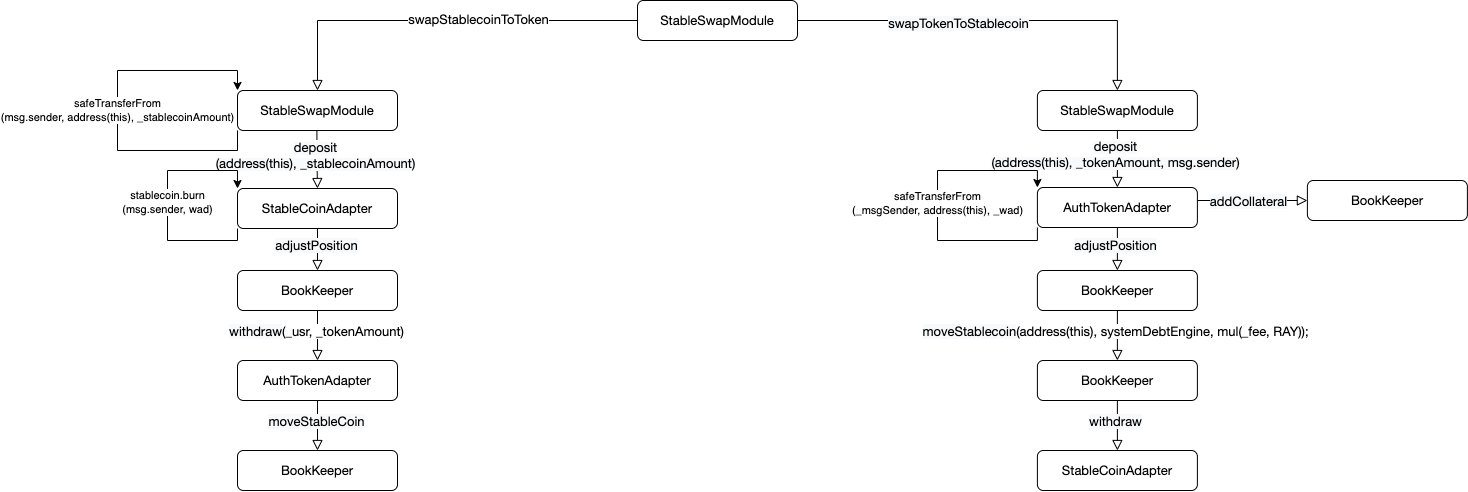

The diagram above was exported from draw.io. Its source (the exported page's mxGraphModel, read from the mxfile embedded in the PNG):
<mxGraphModel dx="1878" dy="654" grid="1" gridSize="10" guides="1" tooltips="1" connect="1" arrows="1" fold="1" page="1" pageScale="1" pageWidth="827" pageHeight="1169" math="0" shadow="0">
  <root>
    <mxCell id="WIyWlLk6GJQsqaUBKTNV-0" />
    <mxCell id="WIyWlLk6GJQsqaUBKTNV-1" parent="WIyWlLk6GJQsqaUBKTNV-0" />
    <mxCell id="WIyWlLk6GJQsqaUBKTNV-2" value="" style="rounded=0;html=1;jettySize=auto;orthogonalLoop=1;fontSize=11;endArrow=block;endFill=0;endSize=8;strokeWidth=1;shadow=0;labelBackgroundColor=none;edgeStyle=orthogonalEdgeStyle;entryX=0.5;entryY=0;entryDx=0;entryDy=0;" parent="WIyWlLk6GJQsqaUBKTNV-1" source="WIyWlLk6GJQsqaUBKTNV-3" target="xAHSwXZuz41XTSHWAjd--1" edge="1">
      <mxGeometry relative="1" as="geometry">
        <mxPoint x="220" y="170" as="targetPoint" />
      </mxGeometry>
    </mxCell>
    <mxCell id="xAHSwXZuz41XTSHWAjd--0" value="&lt;span style=&quot;font-family: &amp;quot;Helvetica Neue&amp;quot;; font-size: 13px; text-align: start; background-color: rgb(248, 249, 250);&quot;&gt;swapTokenToStablecoin&lt;/span&gt;" style="edgeLabel;html=1;align=center;verticalAlign=middle;resizable=0;points=[];" vertex="1" connectable="0" parent="WIyWlLk6GJQsqaUBKTNV-2">
      <mxGeometry x="-0.18" y="-2" relative="1" as="geometry">
        <mxPoint as="offset" />
      </mxGeometry>
    </mxCell>
    <mxCell id="WIyWlLk6GJQsqaUBKTNV-3" value="&lt;p style=&quot;margin: 0px; font-variant-numeric: normal; font-variant-east-asian: normal; font-stretch: normal; font-size: 13px; line-height: normal; font-family: &amp;quot;Helvetica Neue&amp;quot;; text-align: start;&quot; class=&quot;p1&quot;&gt;StableSwapModule&lt;/p&gt;" style="rounded=1;whiteSpace=wrap;html=1;fontSize=12;glass=0;strokeWidth=1;shadow=0;" parent="WIyWlLk6GJQsqaUBKTNV-1" vertex="1">
      <mxGeometry x="-170" y="60" width="160" height="40" as="geometry" />
    </mxCell>
    <mxCell id="xAHSwXZuz41XTSHWAjd--1" value="&lt;span style=&quot;font-family: &amp;quot;Helvetica Neue&amp;quot;; font-size: 13px; text-align: start;&quot;&gt;StableSwapModule&lt;/span&gt;" style="rounded=1;whiteSpace=wrap;html=1;fontSize=12;glass=0;strokeWidth=1;shadow=0;" vertex="1" parent="WIyWlLk6GJQsqaUBKTNV-1">
      <mxGeometry x="229.89" y="150" width="160" height="40" as="geometry" />
    </mxCell>
    <mxCell id="xAHSwXZuz41XTSHWAjd--2" value="" style="rounded=0;html=1;jettySize=auto;orthogonalLoop=1;fontSize=11;endArrow=block;endFill=0;endSize=8;strokeWidth=1;shadow=0;labelBackgroundColor=none;edgeStyle=orthogonalEdgeStyle;entryX=0.5;entryY=0;entryDx=0;entryDy=0;" edge="1" parent="WIyWlLk6GJQsqaUBKTNV-1" target="xAHSwXZuz41XTSHWAjd--4">
      <mxGeometry relative="1" as="geometry">
        <mxPoint x="309.89" y="190" as="sourcePoint" />
        <mxPoint x="309.89" y="240" as="targetPoint" />
      </mxGeometry>
    </mxCell>
    <mxCell id="xAHSwXZuz41XTSHWAjd--3" value="&lt;span style=&quot;text-align: start; background-color: rgb(248, 249, 250);&quot;&gt;&lt;font face=&quot;Helvetica Neue&quot;&gt;&lt;span style=&quot;font-size: 13px;&quot;&gt;deposit&lt;/span&gt;&lt;/font&gt;&lt;br&gt;&lt;font face=&quot;Helvetica Neue&quot;&gt;&lt;span style=&quot;font-size: 13px;&quot;&gt;(address(this), _tokenAmount, msg.sender)&lt;/span&gt;&lt;/font&gt;&lt;br&gt;&lt;/span&gt;" style="edgeLabel;html=1;align=center;verticalAlign=middle;resizable=0;points=[];" vertex="1" connectable="0" parent="xAHSwXZuz41XTSHWAjd--2">
      <mxGeometry x="-0.18" y="-2" relative="1" as="geometry">
        <mxPoint as="offset" />
      </mxGeometry>
    </mxCell>
    <mxCell id="xAHSwXZuz41XTSHWAjd--4" value="&lt;p style=&quot;margin: 0px; font-variant-numeric: normal; font-variant-east-asian: normal; font-stretch: normal; font-size: 13px; line-height: normal; font-family: &amp;quot;Helvetica Neue&amp;quot;; text-align: start;&quot; class=&quot;p1&quot;&gt;AuthTokenAdapter&lt;/p&gt;" style="rounded=1;whiteSpace=wrap;html=1;fontSize=12;glass=0;strokeWidth=1;shadow=0;" vertex="1" parent="WIyWlLk6GJQsqaUBKTNV-1">
      <mxGeometry x="229.89" y="247" width="160" height="40" as="geometry" />
    </mxCell>
    <mxCell id="xAHSwXZuz41XTSHWAjd--5" value="" style="rounded=0;html=1;jettySize=auto;orthogonalLoop=1;fontSize=11;endArrow=block;endFill=0;endSize=8;strokeWidth=1;shadow=0;labelBackgroundColor=none;edgeStyle=orthogonalEdgeStyle;entryX=0;entryY=0.5;entryDx=0;entryDy=0;" edge="1" parent="WIyWlLk6GJQsqaUBKTNV-1" target="xAHSwXZuz41XTSHWAjd--7">
      <mxGeometry relative="1" as="geometry">
        <mxPoint x="389.89" y="260" as="sourcePoint" />
        <mxPoint x="549.89" y="240" as="targetPoint" />
        <Array as="points">
          <mxPoint x="389.89" y="260" />
        </Array>
      </mxGeometry>
    </mxCell>
    <mxCell id="xAHSwXZuz41XTSHWAjd--6" value="&lt;span style=&quot;font-family: &amp;quot;Helvetica Neue&amp;quot;; font-size: 13px; text-align: start; background-color: rgb(248, 249, 250);&quot;&gt;addCollateral&lt;/span&gt;" style="edgeLabel;html=1;align=center;verticalAlign=middle;resizable=0;points=[];" vertex="1" connectable="0" parent="xAHSwXZuz41XTSHWAjd--5">
      <mxGeometry x="-0.18" y="-2" relative="1" as="geometry">
        <mxPoint x="5" y="-2" as="offset" />
      </mxGeometry>
    </mxCell>
    <mxCell id="xAHSwXZuz41XTSHWAjd--7" value="&lt;p style=&quot;margin: 0px; font-variant-numeric: normal; font-variant-east-asian: normal; font-stretch: normal; font-size: 13px; line-height: normal; font-family: &amp;quot;Helvetica Neue&amp;quot;; text-align: start;&quot; class=&quot;p1&quot;&gt;BookKeeper&lt;/p&gt;" style="rounded=1;whiteSpace=wrap;html=1;fontSize=12;glass=0;strokeWidth=1;shadow=0;" vertex="1" parent="WIyWlLk6GJQsqaUBKTNV-1">
      <mxGeometry x="499.89" y="240" width="160" height="40" as="geometry" />
    </mxCell>
    <mxCell id="xAHSwXZuz41XTSHWAjd--8" value="safeTransferFrom&lt;br&gt;(_msgSender, address(this), _wad)" style="edgeStyle=orthogonalEdgeStyle;rounded=0;orthogonalLoop=1;jettySize=auto;html=1;exitX=0;exitY=1;exitDx=0;exitDy=0;entryX=0;entryY=0;entryDx=0;entryDy=0;" edge="1" parent="WIyWlLk6GJQsqaUBKTNV-1" source="xAHSwXZuz41XTSHWAjd--4" target="xAHSwXZuz41XTSHWAjd--4">
      <mxGeometry relative="1" as="geometry">
        <Array as="points">
          <mxPoint x="230" y="300" />
          <mxPoint x="130" y="300" />
          <mxPoint x="130" y="230" />
          <mxPoint x="230" y="230" />
        </Array>
      </mxGeometry>
    </mxCell>
    <mxCell id="xAHSwXZuz41XTSHWAjd--10" value="" style="rounded=0;html=1;jettySize=auto;orthogonalLoop=1;fontSize=11;endArrow=block;endFill=0;endSize=8;strokeWidth=1;shadow=0;labelBackgroundColor=none;edgeStyle=orthogonalEdgeStyle;exitX=0.5;exitY=1;exitDx=0;exitDy=0;" edge="1" parent="WIyWlLk6GJQsqaUBKTNV-1" source="xAHSwXZuz41XTSHWAjd--4">
      <mxGeometry relative="1" as="geometry">
        <mxPoint x="510" y="310" as="sourcePoint" />
        <mxPoint x="309.89" y="330" as="targetPoint" />
      </mxGeometry>
    </mxCell>
    <mxCell id="xAHSwXZuz41XTSHWAjd--11" value="&lt;div style=&quot;text-align: start;&quot;&gt;&lt;font face=&quot;Helvetica Neue&quot;&gt;&lt;span style=&quot;font-size: 13px; background-color: rgb(248, 249, 250);&quot;&gt;adjustPosition&lt;/span&gt;&lt;/font&gt;&lt;/div&gt;" style="edgeLabel;html=1;align=center;verticalAlign=middle;resizable=0;points=[];" vertex="1" connectable="0" parent="xAHSwXZuz41XTSHWAjd--10">
      <mxGeometry x="-0.18" y="-2" relative="1" as="geometry">
        <mxPoint as="offset" />
      </mxGeometry>
    </mxCell>
    <mxCell id="xAHSwXZuz41XTSHWAjd--12" value="&lt;p style=&quot;margin: 0px; font-variant-numeric: normal; font-variant-east-asian: normal; font-stretch: normal; font-size: 13px; line-height: normal; font-family: &amp;quot;Helvetica Neue&amp;quot;; text-align: start;&quot; class=&quot;p1&quot;&gt;BookKeeper&lt;/p&gt;" style="rounded=1;whiteSpace=wrap;html=1;fontSize=12;glass=0;strokeWidth=1;shadow=0;" vertex="1" parent="WIyWlLk6GJQsqaUBKTNV-1">
      <mxGeometry x="229.89" y="330" width="160" height="40" as="geometry" />
    </mxCell>
    <mxCell id="xAHSwXZuz41XTSHWAjd--13" value="" style="rounded=0;html=1;jettySize=auto;orthogonalLoop=1;fontSize=11;endArrow=block;endFill=0;endSize=8;strokeWidth=1;shadow=0;labelBackgroundColor=none;edgeStyle=orthogonalEdgeStyle;" edge="1" parent="WIyWlLk6GJQsqaUBKTNV-1">
      <mxGeometry relative="1" as="geometry">
        <mxPoint x="309.89" y="370" as="sourcePoint" />
        <mxPoint x="309.89" y="420" as="targetPoint" />
      </mxGeometry>
    </mxCell>
    <mxCell id="xAHSwXZuz41XTSHWAjd--14" value="&lt;span style=&quot;font-family: &amp;quot;Helvetica Neue&amp;quot;; font-size: 13px; text-align: start; background-color: rgb(248, 249, 250);&quot;&gt;moveStablecoin&lt;/span&gt;&lt;font face=&quot;Helvetica Neue&quot;&gt;&lt;span style=&quot;font-size: 13px;&quot;&gt;(address(this), systemDebtEngine, mul(_fee, RAY));&lt;/span&gt;&lt;/font&gt;" style="edgeLabel;html=1;align=center;verticalAlign=middle;resizable=0;points=[];" vertex="1" connectable="0" parent="xAHSwXZuz41XTSHWAjd--13">
      <mxGeometry x="-0.18" y="-2" relative="1" as="geometry">
        <mxPoint as="offset" />
      </mxGeometry>
    </mxCell>
    <mxCell id="xAHSwXZuz41XTSHWAjd--15" value="&lt;p style=&quot;margin: 0px; font-variant-numeric: normal; font-variant-east-asian: normal; font-stretch: normal; font-size: 13px; line-height: normal; font-family: &amp;quot;Helvetica Neue&amp;quot;; text-align: start;&quot; class=&quot;p1&quot;&gt;BookKeeper&lt;/p&gt;" style="rounded=1;whiteSpace=wrap;html=1;fontSize=12;glass=0;strokeWidth=1;shadow=0;" vertex="1" parent="WIyWlLk6GJQsqaUBKTNV-1">
      <mxGeometry x="229.89" y="420" width="160" height="40" as="geometry" />
    </mxCell>
    <mxCell id="xAHSwXZuz41XTSHWAjd--21" value="" style="rounded=0;html=1;jettySize=auto;orthogonalLoop=1;fontSize=11;endArrow=block;endFill=0;endSize=8;strokeWidth=1;shadow=0;labelBackgroundColor=none;edgeStyle=orthogonalEdgeStyle;" edge="1" parent="WIyWlLk6GJQsqaUBKTNV-1">
      <mxGeometry relative="1" as="geometry">
        <mxPoint x="309.89" y="460" as="sourcePoint" />
        <mxPoint x="309.89" y="510" as="targetPoint" />
      </mxGeometry>
    </mxCell>
    <mxCell id="xAHSwXZuz41XTSHWAjd--22" value="&lt;div style=&quot;text-align: start;&quot;&gt;&lt;font face=&quot;Helvetica Neue&quot;&gt;&lt;span style=&quot;font-size: 13px; background-color: rgb(248, 249, 250);&quot;&gt;withdraw&lt;/span&gt;&lt;/font&gt;&lt;/div&gt;" style="edgeLabel;html=1;align=center;verticalAlign=middle;resizable=0;points=[];" vertex="1" connectable="0" parent="xAHSwXZuz41XTSHWAjd--21">
      <mxGeometry x="-0.18" y="-2" relative="1" as="geometry">
        <mxPoint as="offset" />
      </mxGeometry>
    </mxCell>
    <mxCell id="xAHSwXZuz41XTSHWAjd--23" value="&lt;p style=&quot;margin: 0px; font-variant-numeric: normal; font-variant-east-asian: normal; font-stretch: normal; font-size: 13px; line-height: normal; font-family: &amp;quot;Helvetica Neue&amp;quot;; text-align: start;&quot; class=&quot;p1&quot;&gt;StableCoinAdapter&lt;/p&gt;" style="rounded=1;whiteSpace=wrap;html=1;fontSize=12;glass=0;strokeWidth=1;shadow=0;" vertex="1" parent="WIyWlLk6GJQsqaUBKTNV-1">
      <mxGeometry x="229.89" y="510" width="160" height="40" as="geometry" />
    </mxCell>
    <mxCell id="xAHSwXZuz41XTSHWAjd--44" value="" style="rounded=0;html=1;jettySize=auto;orthogonalLoop=1;fontSize=11;endArrow=block;endFill=0;endSize=8;strokeWidth=1;shadow=0;labelBackgroundColor=none;edgeStyle=orthogonalEdgeStyle;exitX=0;exitY=0.5;exitDx=0;exitDy=0;" edge="1" parent="WIyWlLk6GJQsqaUBKTNV-1" source="WIyWlLk6GJQsqaUBKTNV-3">
      <mxGeometry relative="1" as="geometry">
        <mxPoint x="-490" y="150" as="targetPoint" />
        <mxPoint x="-490.0000000000002" y="99.99999999999989" as="sourcePoint" />
      </mxGeometry>
    </mxCell>
    <mxCell id="xAHSwXZuz41XTSHWAjd--45" value="&lt;p style=&quot;margin: 0px; font-variant-numeric: normal; font-variant-east-asian: normal; font-stretch: normal; font-size: 13px; line-height: normal; font-family: &amp;quot;Helvetica Neue&amp;quot;; text-align: start;&quot; class=&quot;p1&quot;&gt;swapStablecoinToToken&lt;/p&gt;" style="edgeLabel;html=1;align=center;verticalAlign=middle;resizable=0;points=[];" vertex="1" connectable="0" parent="xAHSwXZuz41XTSHWAjd--44">
      <mxGeometry x="-0.18" y="-2" relative="1" as="geometry">
        <mxPoint as="offset" />
      </mxGeometry>
    </mxCell>
    <mxCell id="xAHSwXZuz41XTSHWAjd--47" value="&lt;span style=&quot;font-family: &amp;quot;Helvetica Neue&amp;quot;; font-size: 13px; text-align: start;&quot;&gt;StableSwapModule&lt;/span&gt;" style="rounded=1;whiteSpace=wrap;html=1;fontSize=12;glass=0;strokeWidth=1;shadow=0;" vertex="1" parent="WIyWlLk6GJQsqaUBKTNV-1">
      <mxGeometry x="-570" y="150" width="160" height="40" as="geometry" />
    </mxCell>
    <mxCell id="xAHSwXZuz41XTSHWAjd--48" value="" style="rounded=0;html=1;jettySize=auto;orthogonalLoop=1;fontSize=11;endArrow=block;endFill=0;endSize=8;strokeWidth=1;shadow=0;labelBackgroundColor=none;edgeStyle=orthogonalEdgeStyle;entryX=0.5;entryY=0;entryDx=0;entryDy=0;" edge="1" parent="WIyWlLk6GJQsqaUBKTNV-1" target="xAHSwXZuz41XTSHWAjd--50">
      <mxGeometry relative="1" as="geometry">
        <mxPoint x="-490.59" y="190" as="sourcePoint" />
        <mxPoint x="-490.59" y="240" as="targetPoint" />
      </mxGeometry>
    </mxCell>
    <mxCell id="xAHSwXZuz41XTSHWAjd--49" value="&lt;span style=&quot;text-align: start; background-color: rgb(248, 249, 250);&quot;&gt;&lt;font face=&quot;Helvetica Neue&quot;&gt;&lt;span style=&quot;font-size: 13px;&quot;&gt;deposit&lt;/span&gt;&lt;/font&gt;&lt;br&gt;&lt;font face=&quot;Helvetica Neue&quot;&gt;&lt;span style=&quot;font-size: 13px;&quot;&gt;(address(this), _stablecoinAmount)&lt;/span&gt;&lt;/font&gt;&lt;br&gt;&lt;/span&gt;" style="edgeLabel;html=1;align=center;verticalAlign=middle;resizable=0;points=[];" vertex="1" connectable="0" parent="xAHSwXZuz41XTSHWAjd--48">
      <mxGeometry x="-0.18" y="-2" relative="1" as="geometry">
        <mxPoint as="offset" />
      </mxGeometry>
    </mxCell>
    <mxCell id="xAHSwXZuz41XTSHWAjd--50" value="&lt;p style=&quot;margin: 0px; font-variant-numeric: normal; font-variant-east-asian: normal; font-stretch: normal; font-size: 13px; line-height: normal; font-family: &amp;quot;Helvetica Neue&amp;quot;; text-align: start;&quot; class=&quot;p1&quot;&gt;StableCoinAdapter&lt;/p&gt;" style="rounded=1;whiteSpace=wrap;html=1;fontSize=12;glass=0;strokeWidth=1;shadow=0;" vertex="1" parent="WIyWlLk6GJQsqaUBKTNV-1">
      <mxGeometry x="-570" y="248" width="160" height="40" as="geometry" />
    </mxCell>
    <mxCell id="xAHSwXZuz41XTSHWAjd--55" value="" style="rounded=0;html=1;jettySize=auto;orthogonalLoop=1;fontSize=11;endArrow=block;endFill=0;endSize=8;strokeWidth=1;shadow=0;labelBackgroundColor=none;edgeStyle=orthogonalEdgeStyle;exitX=0.5;exitY=1;exitDx=0;exitDy=0;" edge="1" parent="WIyWlLk6GJQsqaUBKTNV-1" source="xAHSwXZuz41XTSHWAjd--50">
      <mxGeometry relative="1" as="geometry">
        <mxPoint x="-490" y="280" as="sourcePoint" />
        <mxPoint x="-490" y="330" as="targetPoint" />
      </mxGeometry>
    </mxCell>
    <mxCell id="xAHSwXZuz41XTSHWAjd--56" value="&lt;div style=&quot;text-align: start;&quot;&gt;&lt;font face=&quot;Helvetica Neue&quot;&gt;&lt;span style=&quot;font-size: 13px; background-color: rgb(248, 249, 250);&quot;&gt;adjustPosition&lt;/span&gt;&lt;/font&gt;&lt;/div&gt;" style="edgeLabel;html=1;align=center;verticalAlign=middle;resizable=0;points=[];" vertex="1" connectable="0" parent="xAHSwXZuz41XTSHWAjd--55">
      <mxGeometry x="-0.18" y="-2" relative="1" as="geometry">
        <mxPoint as="offset" />
      </mxGeometry>
    </mxCell>
    <mxCell id="xAHSwXZuz41XTSHWAjd--57" value="&lt;p style=&quot;margin: 0px; font-variant-numeric: normal; font-variant-east-asian: normal; font-stretch: normal; font-size: 13px; line-height: normal; font-family: &amp;quot;Helvetica Neue&amp;quot;; text-align: start;&quot; class=&quot;p1&quot;&gt;BookKeeper&lt;/p&gt;" style="rounded=1;whiteSpace=wrap;html=1;fontSize=12;glass=0;strokeWidth=1;shadow=0;" vertex="1" parent="WIyWlLk6GJQsqaUBKTNV-1">
      <mxGeometry x="-570" y="330" width="160" height="40" as="geometry" />
    </mxCell>
    <mxCell id="xAHSwXZuz41XTSHWAjd--61" value="" style="rounded=0;html=1;jettySize=auto;orthogonalLoop=1;fontSize=11;endArrow=block;endFill=0;endSize=8;strokeWidth=1;shadow=0;labelBackgroundColor=none;edgeStyle=orthogonalEdgeStyle;" edge="1" parent="WIyWlLk6GJQsqaUBKTNV-1">
      <mxGeometry relative="1" as="geometry">
        <mxPoint x="-490" y="370" as="sourcePoint" />
        <mxPoint x="-490" y="420" as="targetPoint" />
      </mxGeometry>
    </mxCell>
    <mxCell id="xAHSwXZuz41XTSHWAjd--62" value="&lt;div style=&quot;text-align: start;&quot;&gt;&lt;font face=&quot;Helvetica Neue&quot;&gt;&lt;span style=&quot;font-size: 13px; background-color: rgb(248, 249, 250);&quot;&gt;withdraw&lt;/span&gt;&lt;/font&gt;&lt;span style=&quot;font-size: 13px; font-family: &amp;quot;Helvetica Neue&amp;quot;;&quot;&gt;(_usr, _tokenAmount)&lt;/span&gt;&lt;/div&gt;" style="edgeLabel;html=1;align=center;verticalAlign=middle;resizable=0;points=[];" vertex="1" connectable="0" parent="xAHSwXZuz41XTSHWAjd--61">
      <mxGeometry x="-0.18" y="-2" relative="1" as="geometry">
        <mxPoint as="offset" />
      </mxGeometry>
    </mxCell>
    <mxCell id="xAHSwXZuz41XTSHWAjd--63" value="&lt;p style=&quot;margin: 0px; font-variant-numeric: normal; font-variant-east-asian: normal; font-stretch: normal; font-size: 13px; line-height: normal; font-family: &amp;quot;Helvetica Neue&amp;quot;; text-align: start;&quot; class=&quot;p1&quot;&gt;AuthTokenAdapter&lt;/p&gt;" style="rounded=1;whiteSpace=wrap;html=1;fontSize=12;glass=0;strokeWidth=1;shadow=0;" vertex="1" parent="WIyWlLk6GJQsqaUBKTNV-1">
      <mxGeometry x="-570" y="420" width="160" height="40" as="geometry" />
    </mxCell>
    <mxCell id="xAHSwXZuz41XTSHWAjd--64" value="safeTransferFrom&lt;br&gt;(msg.sender, address(this), _stablecoinAmount)" style="edgeStyle=orthogonalEdgeStyle;rounded=0;orthogonalLoop=1;jettySize=auto;html=1;exitX=0;exitY=1;exitDx=0;exitDy=0;entryX=0;entryY=0;entryDx=0;entryDy=0;" edge="1" parent="WIyWlLk6GJQsqaUBKTNV-1">
      <mxGeometry relative="1" as="geometry">
        <Array as="points">
          <mxPoint x="-570" y="210" />
          <mxPoint x="-690" y="210" />
          <mxPoint x="-690" y="130" />
          <mxPoint x="-570" y="130" />
        </Array>
        <mxPoint x="-570" y="189.94" as="sourcePoint" />
        <mxPoint x="-570" y="149.94" as="targetPoint" />
      </mxGeometry>
    </mxCell>
    <mxCell id="xAHSwXZuz41XTSHWAjd--65" value="stablecoin.burn&lt;br&gt;(msg.sender, wad)" style="edgeStyle=orthogonalEdgeStyle;rounded=0;orthogonalLoop=1;jettySize=auto;html=1;exitX=0;exitY=1;exitDx=0;exitDy=0;entryX=0;entryY=0;entryDx=0;entryDy=0;" edge="1" parent="WIyWlLk6GJQsqaUBKTNV-1" source="xAHSwXZuz41XTSHWAjd--50" target="xAHSwXZuz41XTSHWAjd--50">
      <mxGeometry relative="1" as="geometry">
        <Array as="points">
          <mxPoint x="-570" y="300" />
          <mxPoint x="-640" y="300" />
          <mxPoint x="-640" y="230" />
          <mxPoint x="-570" y="230" />
        </Array>
      </mxGeometry>
    </mxCell>
    <mxCell id="xAHSwXZuz41XTSHWAjd--66" value="" style="rounded=0;html=1;jettySize=auto;orthogonalLoop=1;fontSize=11;endArrow=block;endFill=0;endSize=8;strokeWidth=1;shadow=0;labelBackgroundColor=none;edgeStyle=orthogonalEdgeStyle;" edge="1" parent="WIyWlLk6GJQsqaUBKTNV-1">
      <mxGeometry relative="1" as="geometry">
        <mxPoint x="-490" y="460" as="sourcePoint" />
        <mxPoint x="-490" y="510" as="targetPoint" />
      </mxGeometry>
    </mxCell>
    <mxCell id="xAHSwXZuz41XTSHWAjd--67" value="&lt;div style=&quot;text-align: start;&quot;&gt;&lt;font face=&quot;Helvetica Neue&quot;&gt;&lt;span style=&quot;font-size: 13px; background-color: rgb(248, 249, 250);&quot;&gt;moveStableCoin&lt;/span&gt;&lt;/font&gt;&lt;/div&gt;" style="edgeLabel;html=1;align=center;verticalAlign=middle;resizable=0;points=[];" vertex="1" connectable="0" parent="xAHSwXZuz41XTSHWAjd--66">
      <mxGeometry x="-0.18" y="-2" relative="1" as="geometry">
        <mxPoint as="offset" />
      </mxGeometry>
    </mxCell>
    <mxCell id="xAHSwXZuz41XTSHWAjd--68" value="&lt;p style=&quot;margin: 0px; font-variant-numeric: normal; font-variant-east-asian: normal; font-stretch: normal; font-size: 13px; line-height: normal; font-family: &amp;quot;Helvetica Neue&amp;quot;; text-align: start;&quot; class=&quot;p1&quot;&gt;BookKeeper&lt;/p&gt;" style="rounded=1;whiteSpace=wrap;html=1;fontSize=12;glass=0;strokeWidth=1;shadow=0;" vertex="1" parent="WIyWlLk6GJQsqaUBKTNV-1">
      <mxGeometry x="-570" y="510" width="160" height="40" as="geometry" />
    </mxCell>
  </root>
</mxGraphModel>